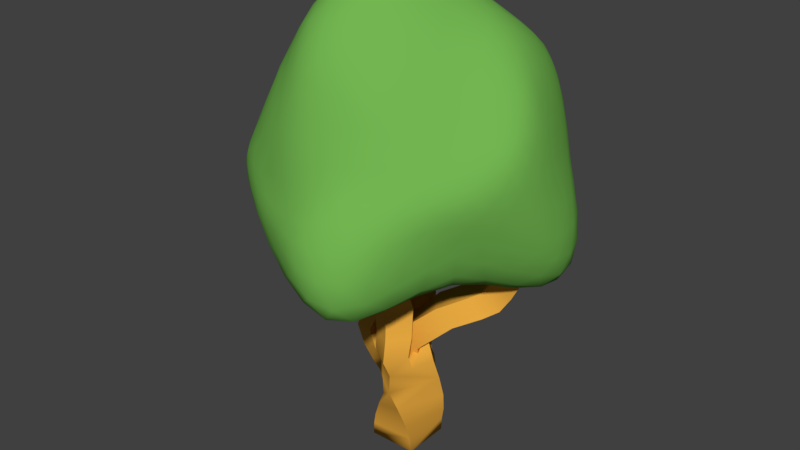 # Source: terrain_tree_2.blend  (saved by Blender 2.79.0; exported with 4.5.12 LTS)
import bpy
from mathutils import Matrix  # noqa: F401  (used for matrix-valued properties, if any)

bpy.ops.wm.read_factory_settings(use_empty=True)
scene = bpy.context.scene
scene.name = 'Scene'

# ---- collections
col_collection_1 = bpy.data.collections.new('Collection 1'); scene.collection.children.link(col_collection_1)

# ---- materials (node trees are filled in below, after node groups)
mat_mat_treewood = bpy.data.materials.new('mat_treeWood')
mat_mat_treewood.alpha_threshold = 0.0
mat_mat_treewood.use_transparent_shadow = False
mat_mat_treewood.diffuse_color = (0.8, 0.3941, 0.0514, 1.0)
mat_mat_treewood.specular_color = (0.08353, 0.08353, 0.08353)
mat_mat_treewood.roughness = 0.5
mat_mat_leefs = bpy.data.materials.new('mat_leefs')
mat_mat_leefs.alpha_threshold = 0.0
mat_mat_leefs.use_transparent_shadow = False
mat_mat_leefs.diffuse_color = (0.172, 0.4672, 0.08233, 1.0)
mat_mat_leefs.specular_color = (0.7925, 1.0, 0.3173)
mat_mat_leefs.roughness = 0.5

# ---- material node trees

# ---- world
world_world = bpy.data.worlds.new('World'); scene.world = world_world
world_world.color = (0.05088, 0.05088, 0.05088)
world_world.use_sun_shadow = False
world_world.sun_shadow_jitter_overblur = 0.0
world_world.cycles.sampling_method = 'MANUAL'

# ---- meshes
me_plane = bpy.data.meshes.new('Plane')
me_plane.from_pydata([(-0.5, -0.4997, -0.003274), (0.5, -0.5, 0.008924), (-0.5, 0.5043, -0.01055), (0.5, 0.5, 0.002595), (-0.5093, -0.4807, 0.239), (0.4895, -0.5304, 0.3465), (-0.4613, 0.5234, 0.2174), (0.5376, 0.4699, 0.3243), (-0.5178, -0.4242, 0.4292), (0.4598, -0.6259, 0.6941), (-0.3176, 0.562, 0.4059), (0.6601, 0.3586, 0.6701), (-0.5292, -0.2958, 0.6284), (0.3459, -0.7452, 1.125), (-0.07472, 0.6035, 0.6914), (0.8004, 0.1537, 1.195), (-0.5395, -0.1358, 0.7879), (0.1639, -0.7863, 1.459), (0.1224, 0.6216, 1.03), (0.8258, -0.02716, 1.72), (-0.5608, 0.01845, 0.9451), (-0.02735, -0.7519, 1.702), (0.2214, 0.6375, 1.379), (0.7548, -0.1333, 2.156), (-0.5213, 0.06974, 1.297), (-0.1892, -0.5852, 2.06), (0.2654, 0.5226, 1.769), (0.6329, -0.1305, 2.518), (0.3634, -0.03263, 1.043), (0.1671, 0.3995, 1.141), (-0.07905, -0.2662, 1.105), (-0.1531, 0.2225, 1.084), (0.3259, 0.01216, 1.278), (0.1544, 0.4494, 1.549), (-0.1202, -0.2093, 1.348), (0.2754, 0.04238, 1.449), (0.1769, 0.5019, 1.982), (-0.1931, -0.1069, 1.52), (-0.3085, 0.381, 1.961), (0.1927, 0.05729, 1.631), (0.2521, 0.5024, 2.634), (-0.2943, 0.05184, 1.818), (-0.2539, 0.5526, 2.675), (0.1036, 0.05233, 1.792), (0.2651, 0.5517, 2.842), (-0.3631, 0.1734, 2.271), (-0.1979, 0.8007, 3.071), (0.02406, 0.03474, 1.977), (0.2671, 0.5542, 2.992), (-0.4078, 0.2804, 2.681), (-0.1576, 0.9518, 3.399), (-0.02827, -0.01086, 2.316), (0.2581, 0.553, 3.205), (-0.4398, 0.3721, 2.983), (-0.1517, 0.9695, 3.808), (-0.1131, -0.2036, 0.9779), (-0.4667, -0.3227, 1.501), (0.2235, -0.4121, 1.215), (-0.06919, -0.4951, 1.717), (0.2433, 0.05245, 1.299), (-0.05082, -0.02924, 1.806), (-0.6202, -0.3678, 1.719), (-0.5993, 0.1081, 1.791), (-0.1867, -0.06558, 2.009), (-0.7896, -0.4257, 2.035), (-0.7564, 0.06586, 2.084), (-0.3209, -0.1075, 2.287), (-0.3566, -0.5966, 2.233), (-0.9456, -0.4481, 2.477), (-0.8945, 0.05522, 2.438), (-0.4212, -0.1233, 2.575), (-0.4708, -0.622, 2.609), (-0.8562, -0.3082, 2.847), (-0.8133, 0.1901, 2.738), (-0.3283, -0.007902, 2.821), (-0.3659, -0.5001, 2.924), (-0.7905, -0.1757, 3.265), (-0.7405, 0.3578, 3.209), (-0.2414, 0.1584, 3.347), (-0.282, -0.3674, 3.392), (-0.9247, -0.1265, 3.995), (-0.8545, 0.4489, 3.97), (-0.333, 0.2539, 4.165), (-0.3934, -0.3145, 4.149), (-1.258, -0.2335, 4.692), (-1.219, 0.2581, 4.726), (-0.7662, 0.09824, 4.925), (-0.829, -0.4027, 4.868), (-1.593, -0.3619, 5.305), (-1.602, -0.04695, 5.389), (-1.337, -0.1717, 5.567), (-1.338, -0.4902, 5.472), (-1.804, -0.4638, 5.583), (-1.825, -0.2424, 5.666), (-1.653, -0.3435, 5.809), (-1.633, -0.564, 5.722), (0.1798, 0.01201, 1.002), (0.192, -0.4372, 1.447), (-0.1894, -0.2088, 1.622), (0.5399, 0.1627, 1.232), (0.5465, -0.2119, 1.672), (0.1545, 0.3748, 1.407), (0.1587, -0.003147, 1.851), (0.1954, -0.6174, 1.635), (-0.198, -0.3906, 1.8), (0.16, -0.1625, 2.027), (0.2177, -0.829, 1.913), (0.1782, -0.3322, 2.276), (0.583, -0.5719, 2.124), (0.23, -1.037, 2.323), (-0.1937, -0.7642, 2.387), (0.1889, -0.4645, 2.542), (0.6092, -0.7316, 2.474), (0.1804, -0.9112, 2.731), (-0.242, -0.6795, 2.72), (0.1648, -0.3669, 2.817), (0.5857, -0.609, 2.825), (0.09148, -0.7811, 3.208), (-0.371, -0.5879, 3.275), (0.03574, -0.246, 3.443), (0.4797, -0.4329, 3.381), (0.0578, -1.043, 3.918), (-0.4872, -0.9645, 4.089), (-0.1778, -0.5737, 4.413), (0.3498, -0.6347, 4.213), (0.3547, -1.636, 4.293), (-0.09464, -1.72, 4.481), (0.1178, -1.41, 4.84), (0.5683, -1.332, 4.619), (0.5838, -2.212, 4.66), (0.2814, -2.269, 4.84), (0.4542, -2.096, 5.092), (0.7551, -2.055, 4.899), (0.5886, -2.512, 4.911), (0.3582, -2.537, 5.07), (0.4731, -2.426, 5.272), (0.7061, -2.414, 5.107), (2.304, 1.058, 4.84), (2.011, 1.133, 4.274), (1.902, 0.9764, 5.004), (1.61, 1.009, 4.496), (2.491, 0.6861, 4.642), (2.203, 0.712, 4.131), (2.093, 0.557, 4.863), (1.802, 0.582, 4.348), (1.882, 1.168, 4.038), (1.482, 1.042, 4.275), (1.681, 0.608, 4.135), (2.082, 0.7397, 3.903), (1.712, 1.173, 3.717), (1.315, 1.045, 3.985), (1.53, 0.5978, 3.862), (1.927, 0.7301, 3.6), (1.46, 1.1, 3.328), (1.102, 0.9971, 3.674), (1.368, 0.5499, 3.609), (1.724, 0.6531, 3.271), (1.199, 0.7871, 3.199), (0.8827, 0.7566, 3.561), (1.198, 0.3337, 3.523), (1.514, 0.3764, 3.157), (0.8721, 0.4353, 3.054), (0.4745, 0.3983, 3.365), (0.7502, -0.08222, 3.304), (1.13, -0.047, 3.004), (0.4343, 0.1915, 2.489), (-0.1048, 0.2075, 2.702), (0.003727, -0.3639, 2.631), (0.5433, -0.3659, 2.454), (0.4386, 0.2618, 1.737), (-0.04145, 0.3476, 1.786), (-0.04051, -0.1552, 1.687), (0.4461, -0.1981, 1.652), (0.3772, 0.37, 1.033), (0.0266, 0.3927, 1.036), (0.04137, 0.06728, 0.9247), (0.3907, 0.07347, 0.9196), (0.2085, 0.4411, 0.6863), (-0.07168, 0.4356, 0.6878), (-0.08228, 0.2024, 0.5921), (0.1976, 0.226, 0.5834), (-0.3148, 0.2511, 4.503), (2.08, -1.232, 5.735), (-0.7132, -2.829, 5.617), (-2.952, -0.3306, 5.45), (-0.9435, 2.433, 6.14), (2.313, 1.979, 5.29), (0.7814, -1.848, 7.809), (-1.638, -1.579, 8.055), (-1.925, 1.4, 8.6), (0.7673, 2.342, 8.042), (2.365, 0.3459, 7.938), (-0.02375, 0.1825, 9.796), (-0.6053, -2.881, 5.265), (-0.4731, -2.841, 4.807), (-0.371, -2.595, 4.442), (-0.3154, -2.158, 4.187), (-0.3878, -1.504, 4.13), (-0.4731, -0.8112, 4.229), (-0.4371, -0.2236, 4.378), (0.08682, 0.105, 4.387), (0.5831, -0.09568, 4.254), (1.024, -0.348, 4.234), (1.384, -0.5939, 4.327), (1.677, -0.817, 4.511), (1.879, -1.0, 4.842), (1.993, -1.139, 5.325), (1.852, -1.541, 5.63), (1.588, -1.981, 5.464), (1.325, -2.512, 5.283), (1.017, -2.955, 5.172), (0.6176, -3.154, 5.217), (0.1806, -3.176, 5.321), (-0.2901, -3.027, 5.479), (2.553, 1.804, 5.046), (2.772, 1.543, 4.83), (2.872, 1.166, 4.751), (2.854, 0.7015, 4.797), (2.693, 0.1567, 5.004), (2.465, -0.393, 5.288), (2.249, -0.8711, 5.55), (0.11, 0.6469, 4.496), (0.6562, 1.09, 4.356), (1.201, 1.447, 4.128), (1.67, 1.726, 4.006), (2.01, 1.913, 4.127), (2.229, 2.001, 4.424), (2.307, 2.006, 4.862), (-2.906, -0.3193, 5.182), (-2.775, -0.3025, 4.909), (-2.538, -0.277, 4.699), (-2.184, -0.231, 4.565), (-1.733, -0.128, 4.508), (-1.245, -0.001483, 4.508), (-0.7578, 0.1252, 4.518), (-1.08, -2.656, 5.54), (-1.545, -2.395, 5.486), (-2.041, -2.028, 5.46), (-2.443, -1.65, 5.393), (-2.714, -1.303, 5.319), (-2.868, -0.9656, 5.301), (-2.951, -0.6275, 5.353), (-0.9745, 2.375, 5.799), (-0.989, 2.295, 5.421), (-0.9517, 2.162, 5.088), (-0.8413, 1.924, 4.852), (-0.6955, 1.577, 4.731), (-0.5586, 1.12, 4.673), (-0.4316, 0.6468, 4.602), (-2.88, -0.02594, 5.4), (-2.748, 0.3463, 5.384), (-2.551, 0.7708, 5.457), (-2.301, 1.216, 5.584), (-1.995, 1.642, 5.728), (-1.629, 1.991, 5.878), (-1.261, 2.252, 6.02), (-0.6169, 2.571, 6.049), (-0.201, 2.708, 5.925), (0.2608, 2.751, 5.775), (0.7648, 2.724, 5.615), (1.264, 2.626, 5.451), (1.712, 2.422, 5.316), (2.06, 2.179, 5.279), (2.481, 0.1796, 7.704), (2.584, -0.04083, 7.444), (2.65, -0.2823, 7.165), (2.658, -0.5145, 6.85), (2.582, -0.7249, 6.515), (2.439, -0.9152, 6.211), (2.259, -1.092, 5.968), (2.446, 1.849, 5.557), (2.538, 1.67, 5.89), (2.545, 1.432, 6.291), (2.537, 1.182, 6.697), (2.526, 0.9366, 7.081), (2.495, 0.7088, 7.425), (2.439, 0.5074, 7.72), (0.6494, -2.027, 7.566), (0.4859, -2.231, 7.265), (0.3018, -2.421, 6.929), (0.09709, -2.587, 6.583), (-0.1181, -2.75, 6.269), (-0.3184, -2.868, 5.981), (-0.5277, -2.878, 5.786), (2.023, -1.454, 6.014), (1.931, -1.637, 6.268), (1.799, -1.748, 6.483), (1.628, -1.791, 6.69), (1.426, -1.805, 6.926), (1.206, -1.826, 7.214), (0.9807, -1.837, 7.516), (-1.822, -1.518, 7.796), (-2.046, -1.428, 7.465), (-2.283, -1.308, 7.099), (-2.519, -1.15, 6.714), (-2.733, -0.955, 6.338), (-2.884, -0.7443, 5.977), (-2.958, -0.5261, 5.671), (-0.9864, -2.661, 5.801), (-1.219, -2.492, 5.983), (-1.388, -2.367, 6.228), (-1.514, -2.265, 6.514), (-1.606, -2.138, 6.905), (-1.64, -1.964, 7.347), (-1.646, -1.766, 7.752), (-1.918, 1.602, 8.377), (-1.867, 1.815, 8.078), (-1.761, 2.009, 7.736), (-1.611, 2.172, 7.384), (-1.437, 2.293, 7.053), (-1.26, 2.363, 6.734), (-1.093, 2.398, 6.413), (-2.912, -0.1526, 5.706), (-2.826, 0.07143, 6.055), (-2.713, 0.3312, 6.493), (-2.571, 0.6056, 6.984), (-2.42, 0.8773, 7.497), (-2.259, 1.114, 7.969), (-2.086, 1.292, 8.346), (0.96, 2.413, 7.955), (1.177, 2.469, 7.776), (1.396, 2.471, 7.471), (1.614, 2.401, 7.083), (1.811, 2.296, 6.641), (1.983, 2.182, 6.168), (2.154, 2.071, 5.699), (-0.7164, 2.562, 6.428), (-0.4671, 2.661, 6.748), (-0.2225, 2.696, 7.033), (0.01814, 2.677, 7.25), (0.2495, 2.617, 7.437), (0.4558, 2.54, 7.659), (0.632, 2.443, 7.872), (2.332, 0.1037, 7.952), (2.246, -0.1642, 7.904), (2.095, -0.4411, 7.816), (1.881, -0.7351, 7.742), (1.619, -1.043, 7.716), (1.33, -1.35, 7.743), (1.036, -1.632, 7.795), (0.4996, -1.956, 7.927), (0.1685, -2.056, 8.021), (-0.186, -2.126, 8.141), (-0.5433, -2.136, 8.217), (-0.8805, -2.061, 8.191), (-1.183, -1.915, 8.113), (-1.445, -1.743, 8.089), (-1.724, -1.333, 8.147), (-1.811, -1.002, 8.222), (-1.912, -0.5978, 8.324), (-1.995, -0.1516, 8.437), (-2.034, 0.2981, 8.529), (-2.03, 0.7246, 8.593), (-1.995, 1.109, 8.628), (-1.734, 1.595, 8.641), (-1.445, 1.777, 8.569), (-1.083, 1.93, 8.386), (-0.6804, 2.064, 8.157), (-0.2682, 2.178, 7.983), (0.1259, 2.263, 7.949), (0.4814, 2.317, 7.996), (1.01, 2.272, 8.154), (1.28, 2.149, 8.229), (1.537, 1.951, 8.235), (1.773, 1.661, 8.199), (1.982, 1.315, 8.148), (2.148, 0.9588, 8.08), (2.274, 0.6198, 8.013), (0.07335, -0.1095, 9.778), (0.1887, -0.4287, 9.66), (0.3122, -0.7377, 9.438), (0.4384, -1.032, 9.151), (0.5553, -1.292, 8.805), (0.6545, -1.515, 8.434), (0.7308, -1.711, 8.099), (2.209, 0.3605, 8.172), (1.997, 0.3789, 8.435), (1.724, 0.3936, 8.698), (1.388, 0.3971, 8.947), (1.012, 0.3729, 9.192), (0.6312, 0.3019, 9.468), (0.2718, 0.2303, 9.686), (-0.2476, -0.04548, 9.835), (-0.5007, -0.3186, 9.805), (-0.7557, -0.6043, 9.685), (-0.9988, -0.88, 9.468), (-1.209, -1.125, 9.149), (-1.372, -1.327, 8.745), (-1.514, -1.477, 8.359), (-0.2618, 0.3475, 9.786), (-0.5508, 0.5408, 9.747), (-0.8544, 0.7223, 9.692), (-1.151, 0.8952, 9.589), (-1.417, 1.057, 9.414), (-1.633, 1.196, 9.159), (-1.802, 1.312, 8.862), (0.06057, 0.511, 9.704), (0.1666, 0.8861, 9.55), (0.2893, 1.236, 9.327), (0.4179, 1.545, 8.988), (0.5375, 1.814, 8.62), (0.6367, 2.042, 8.377), (0.7143, 2.218, 8.193), (0.4155, 0.6027, 9.551), (0.794, 0.6746, 9.332), (0.5476, 0.9795, 9.371), (1.18, 0.7147, 9.096), (0.9394, 1.039, 9.156), (0.6815, 1.325, 9.115), (1.543, 0.7182, 8.857), (1.323, 1.066, 8.928), (1.071, 1.384, 8.905), (0.8052, 1.631, 8.793), (1.849, 0.7004, 8.592), (1.662, 1.057, 8.676), (1.432, 1.408, 8.702), (1.173, 1.693, 8.659), (0.9049, 1.896, 8.546), (2.086, 0.6697, 8.307), (1.934, 1.02, 8.391), (1.736, 1.381, 8.446), (1.499, 1.707, 8.464), (1.244, 1.947, 8.442), (0.9773, 2.107, 8.348), (-0.2057, 0.7388, 9.683), (-0.1061, 1.103, 9.508), (-0.4969, 0.9282, 9.638), (0.01694, 1.429, 9.208), (-0.3951, 1.275, 9.391), (-0.7945, 1.095, 9.529), (0.1466, 1.715, 8.798), (-0.2682, 1.584, 9.013), (-0.6884, 1.425, 9.208), (-1.083, 1.256, 9.381), (0.2685, 1.96, 8.408), (-0.1336, 1.852, 8.567), (-0.5556, 1.715, 8.784), (-0.9704, 1.568, 9.02), (-1.339, 1.399, 9.178), (0.3752, 2.161, 8.165), (-0.003986, 2.079, 8.184), (-0.4134, 1.965, 8.34), (-0.8303, 1.834, 8.582), (-1.222, 1.687, 8.804), (-1.552, 1.513, 8.917), (-0.5427, 0.1093, 9.794), (-0.8531, 0.2968, 9.727), (-0.8106, -0.1635, 9.718), (-1.167, 0.4818, 9.644), (-1.133, 0.024, 9.609), (-1.068, -0.4457, 9.547), (-1.454, 0.66, 9.493), (-1.443, 0.2136, 9.468), (-1.384, -0.2575, 9.381), (-1.297, -0.7158, 9.274), (-1.686, 0.8229, 9.249), (-1.7, 0.3961, 9.239), (-1.663, -0.0654, 9.163), (-1.578, -0.5299, 9.042), (-1.472, -0.9587, 8.906), (-1.858, 0.9655, 8.938), (-1.887, 0.563, 8.926), (-1.875, 0.1203, 8.864), (-1.812, -0.3383, 8.759), (-1.71, -0.7786, 8.631), (-1.603, -1.163, 8.508), (-0.1692, -0.4108, 9.803), (-0.4249, -0.7105, 9.744), (-0.06552, -0.754, 9.661), (-0.679, -1.005, 9.586), (-0.3255, -1.07, 9.569), (0.051, -1.071, 9.406), (-0.9152, -1.272, 9.32), (-0.5782, -1.366, 9.369), (-0.2091, -1.388, 9.275), (0.1729, -1.356, 9.081), (-1.114, -1.491, 8.935), (-0.8063, -1.621, 9.049), (-0.4553, -1.678, 9.036), (-0.08335, -1.665, 8.912), (0.2899, -1.601, 8.704), (-1.277, -1.646, 8.476), (-0.9993, -1.808, 8.6), (-0.6756, -1.916, 8.672), (-0.3211, -1.942, 8.63), (0.0429, -1.897, 8.491), (0.3967, -1.809, 8.309), (0.4255, -0.07289, 9.587), (0.5663, -0.3762, 9.394), (0.8052, 0.006356, 9.296), (0.7056, -0.6802, 9.135), (0.9636, -0.2967, 9.062), (1.196, 0.07458, 8.986), (0.8324, -0.9643, 8.814), (1.106, -0.5957, 8.764), (1.356, -0.2242, 8.712), (1.564, 0.09648, 8.716), (0.9352, -1.212, 8.453), (1.22, -0.8737, 8.421), (1.487, -0.5158, 8.387), (1.711, -0.1948, 8.415), (1.879, 0.09728, 8.451), (1.008, -1.429, 8.1), (1.298, -1.121, 8.068), (1.576, -0.7891, 8.045), (1.818, -0.4741, 8.081), (2.005, -0.1822, 8.146), (2.131, 0.09242, 8.196), (2.331, 0.8573, 7.744), (2.369, 1.091, 7.434), (2.189, 1.218, 7.802), (2.382, 1.332, 7.084), (2.207, 1.467, 7.483), (2.005, 1.577, 7.87), (2.376, 1.567, 6.716), (2.202, 1.704, 7.14), (2.008, 1.819, 7.565), (1.787, 1.904, 7.942), (2.349, 1.778, 6.353), (2.171, 1.907, 6.804), (1.977, 2.029, 7.242), (1.767, 2.119, 7.657), (1.536, 2.163, 7.997), (2.271, 1.941, 6.028), (2.096, 2.059, 6.496), (1.912, 2.182, 6.949), (1.704, 2.285, 7.368), (1.486, 2.338, 7.739), (1.257, 2.324, 8.009), (0.2806, 2.417, 7.793), (0.06977, 2.505, 7.592), (-0.105, 2.356, 7.756), (-0.164, 2.585, 7.432), (-0.3445, 2.444, 7.6), (-0.52, 2.268, 7.821), (-0.4058, 2.634, 7.27), (-0.5927, 2.512, 7.458), (-0.7737, 2.343, 7.679), (-0.9389, 2.149, 8.008), (-0.6402, 2.622, 7.053), (-0.8308, 2.534, 7.288), (-1.019, 2.388, 7.525), (-1.19, 2.213, 7.855), (-1.331, 2.008, 8.216), (-0.8702, 2.537, 6.761), (-1.049, 2.486, 7.057), (-1.238, 2.379, 7.329), (-1.416, 2.231, 7.658), (-1.562, 2.047, 8.016), (-1.664, 1.832, 8.348), (-2.17, 0.9156, 8.286), (-2.34, 0.6895, 7.862), (-2.19, 0.4902, 8.202), (-2.499, 0.4227, 7.368), (-2.349, 0.2315, 7.75), (-2.171, 0.03786, 8.108), (-2.647, 0.1415, 6.857), (-2.501, -0.05026, 7.249), (-2.308, -0.2392, 7.64), (-2.107, -0.422, 8.0), (-2.781, -0.1219, 6.389), (-2.645, -0.3232, 6.756), (-2.448, -0.5165, 7.15), (-2.23, -0.6943, 7.539), (-2.015, -0.8532, 7.898), (-2.892, -0.3478, 5.998), (-2.779, -0.5582, 6.331), (-2.593, -0.7609, 6.703), (-2.374, -0.941, 7.096), (-2.148, -1.092, 7.484), (-1.929, -1.217, 7.841), (-1.401, -1.963, 7.714), (-1.348, -2.153, 7.278), (-1.1, -2.129, 7.693), (-1.249, -2.305, 6.834), (-0.9949, -2.303, 7.244), (-0.763, -2.248, 7.726), (-1.11, -2.418, 6.442), (-0.8544, -2.438, 6.802), (-0.6225, -2.396, 7.246), (-0.4026, -2.284, 7.699), (-0.9524, -2.533, 6.145), (-0.6923, -2.549, 6.422), (-0.4588, -2.511, 6.809), (-0.2413, -2.405, 7.218), (-0.03483, -2.243, 7.623), (-0.7642, -2.691, 5.952), (-0.5199, -2.686, 6.156), (-0.2886, -2.612, 6.477), (-0.0721, -2.502, 6.851), (0.1291, -2.345, 7.228), (0.315, -2.155, 7.592), (1.298, -1.588, 7.457), (1.54, -1.559, 7.152), (1.606, -1.3, 7.416), (1.764, -1.534, 6.898), (1.855, -1.266, 7.138), (1.895, -0.995, 7.423), (1.957, -1.493, 6.685), (2.074, -1.229, 6.905), (2.139, -0.9611, 7.185), (2.144, -0.69, 7.483), (2.107, -1.412, 6.482), (2.251, -1.169, 6.698), (2.343, -0.9219, 6.986), (2.369, -0.6584, 7.286), (2.33, -0.3993, 7.586), (2.208, -1.28, 6.259), (2.373, -1.069, 6.483), (2.492, -0.8505, 6.778), (2.541, -0.6109, 7.091), (2.518, -0.3578, 7.388), (2.441, -0.1146, 7.667), (0.829, 2.533, 7.743), (1.045, 2.584, 7.525), (0.654, 2.627, 7.497), (1.268, 2.57, 7.177), (0.8692, 2.667, 7.23), (0.4433, 2.688, 7.236), (1.483, 2.497, 6.737), (1.089, 2.643, 6.819), (0.6494, 2.709, 6.909), (0.2047, 2.721, 6.982), (1.673, 2.412, 6.25), (1.297, 2.593, 6.325), (0.8557, 2.689, 6.446), (0.3938, 2.729, 6.576), (-0.05057, 2.722, 6.682), (1.855, 2.31, 5.755), (1.495, 2.541, 5.817), (1.056, 2.672, 5.943), (0.5763, 2.729, 6.093), (0.1111, 2.742, 6.237), (-0.3193, 2.688, 6.357), (-2.1, 1.497, 8.053), (-2.052, 1.693, 7.705), (-2.272, 1.304, 7.614), (-1.945, 1.873, 7.344), (-2.23, 1.485, 7.226), (-2.435, 1.054, 7.103), (-1.801, 2.025, 7.0), (-2.137, 1.661, 6.869), (-2.414, 1.229, 6.713), (-2.597, 0.7795, 6.593), (-1.633, 2.126, 6.657), (-1.997, 1.802, 6.53), (-2.321, 1.393, 6.364), (-2.572, 0.9418, 6.211), (-2.727, 0.4974, 6.117), (-1.458, 2.186, 6.32), (-1.831, 1.898, 6.191), (-2.179, 1.525, 6.037), (-2.463, 1.091, 5.881), (-2.681, 0.6442, 5.758), (-2.816, 0.2279, 5.71), (-1.875, -1.721, 7.421), (-2.128, -1.632, 7.085), (-1.896, -1.914, 7.006), (-2.392, -1.5, 6.741), (-2.18, -1.814, 6.71), (-1.885, -2.075, 6.613), (-2.641, -1.316, 6.379), (-2.469, -1.654, 6.418), (-2.197, -1.955, 6.406), (-1.812, -2.19, 6.333), (-2.822, -1.103, 5.994), (-2.691, -1.448, 6.043), (-2.463, -1.777, 6.105), (-2.104, -2.068, 6.134), (-1.667, -2.302, 6.074), (-2.919, -0.8791, 5.632), (-2.818, -1.219, 5.645), (-2.633, -1.555, 5.706), (-2.318, -1.885, 5.794), (-1.895, -2.205, 5.827), (-1.432, -2.456, 5.798), (0.8472, -2.056, 7.274), (0.6766, -2.271, 7.005), (1.058, -2.058, 6.998), (0.4791, -2.479, 6.699), (0.8724, -2.294, 6.753), (1.265, -2.052, 6.714), (0.2652, -2.708, 6.407), (0.6629, -2.57, 6.487), (1.072, -2.35, 6.469), (1.456, -2.078, 6.457), (0.0808, -2.929, 6.086), (0.4774, -2.864, 6.165), (0.8906, -2.69, 6.15), (1.283, -2.417, 6.139), (1.622, -2.02, 6.21), (-0.0791, -3.057, 5.747), (0.3379, -3.091, 5.746), (0.7525, -2.985, 5.714), (1.144, -2.738, 5.696), (1.458, -2.29, 5.803), (1.748, -1.832, 5.939), (2.573, 0.321, 7.449), (2.675, 0.09629, 7.173), (2.628, 0.5181, 7.124), (2.737, -0.1326, 6.865), (2.733, 0.3065, 6.809), (2.66, 0.7588, 6.736), (2.729, -0.3338, 6.492), (2.794, 0.1139, 6.424), (2.772, 0.5859, 6.341), (2.681, 1.035, 6.286), (2.629, -0.5166, 6.121), (2.785, -0.04068, 5.969), (2.848, 0.4491, 5.86), (2.815, 0.9176, 5.801), (2.715, 1.331, 5.811), (2.46, -0.69, 5.81), (2.666, -0.2056, 5.583), (2.84, 0.3296, 5.365), (2.891, 0.8201, 5.272), (2.842, 1.254, 5.272), (2.698, 1.602, 5.368), (1.971, 2.235, 4.834), (1.773, 2.218, 4.5), (1.509, 2.462, 4.962), (1.457, 2.128, 4.297), (1.207, 2.438, 4.696), (0.9713, 2.651, 5.151), (1.063, 1.928, 4.261), (0.8262, 2.325, 4.537), (0.6069, 2.598, 4.909), (0.4218, 2.725, 5.331), (0.5703, 1.599, 4.414), (0.4037, 2.064, 4.522), (0.1945, 2.414, 4.761), (0.02377, 2.614, 5.099), (-0.107, 2.694, 5.498), (0.03779, 1.146, 4.567), (-0.08385, 1.639, 4.618), (-0.2415, 2.065, 4.718), (-0.4082, 2.341, 4.943), (-0.5258, 2.484, 5.263), (-0.5785, 2.549, 5.649), (-1.353, 2.123, 5.618), (-1.391, 1.965, 5.242), (-1.737, 1.785, 5.457), (-1.365, 1.715, 4.944), (-1.778, 1.511, 5.092), (-2.083, 1.344, 5.313), (-1.254, 1.395, 4.778), (-1.754, 1.172, 4.833), (-2.117, 0.9939, 4.973), (-2.367, 0.8727, 5.192), (-1.101, 1.015, 4.7), (-1.629, 0.8157, 4.707), (-2.082, 0.6227, 4.749), (-2.388, 0.5036, 4.892), (-2.601, 0.4277, 5.112), (-0.9458, 0.5629, 4.631), (-1.453, 0.4321, 4.63), (-1.943, 0.2601, 4.637), (-2.341, 0.1369, 4.705), (-2.612, 0.07631, 4.869), (-2.792, 0.03141, 5.106), (-2.863, -0.6538, 5.053), (-2.674, -0.654, 4.789), (-2.728, -1.004, 5.001), (-2.36, -0.653, 4.578), (-2.466, -1.034, 4.734), (-2.492, -1.369, 5.023), (-1.927, -0.6478, 4.412), (-2.051, -1.086, 4.488), (-2.127, -1.468, 4.722), (-2.12, -1.782, 5.066), (-1.433, -0.5679, 4.35), (-1.507, -1.122, 4.29), (-1.57, -1.587, 4.439), (-1.619, -1.959, 4.723), (-1.6, -2.232, 5.095), (-0.9345, -0.4225, 4.363), (-0.9701, -1.021, 4.227), (-0.9255, -1.642, 4.218), (-0.9602, -2.113, 4.423), (-1.013, -2.447, 4.738), (-1.045, -2.629, 5.136), (2.555, 1.779, 4.551), (2.732, 1.463, 4.359), (2.442, 1.703, 4.141), (2.774, 1.033, 4.327), (2.552, 1.306, 4.009), (2.174, 1.523, 3.898), (2.663, 0.5053, 4.474), (2.513, 0.8099, 4.064), (2.205, 1.049, 3.855), (1.752, 1.251, 3.895), (2.444, -0.07208, 4.748), (2.34, 0.2393, 4.289), (2.088, 0.4929, 4.014), (1.718, 0.7205, 3.94), (1.224, 0.9242, 4.101), (2.199, -0.6397, 5.045), (2.1, -0.3718, 4.582), (1.878, -0.1281, 4.291), (1.56, 0.1045, 4.147), (1.158, 0.3394, 4.151), (0.6473, 0.5328, 4.316), (-0.08769, -3.079, 5.01), (0.08828, -2.97, 4.546), (0.4092, -3.162, 4.802), (0.1973, -2.613, 4.213), (0.5783, -2.93, 4.361), (0.8437, -3.035, 4.692), (0.182, -1.985, 4.077), (0.6428, -2.399, 4.12), (0.973, -2.633, 4.338), (1.187, -2.648, 4.754), (0.07636, -1.219, 4.118), (0.5949, -1.636, 4.084), (0.9904, -1.95, 4.207), (1.28, -2.119, 4.478), (1.455, -2.093, 4.938), (0.03052, -0.5029, 4.245), (0.5342, -0.8278, 4.168), (0.9617, -1.13, 4.224), (1.303, -1.377, 4.386), (1.559, -1.526, 4.673), (1.717, -1.548, 5.133)], [], [(0, 2, 3, 1), (7, 6, 10, 11), (2, 0, 4, 6), (3, 2, 6, 7), (0, 1, 5, 4), (1, 3, 7, 5), (9, 11, 15, 13), (4, 5, 9, 8), (5, 7, 11, 9), (6, 4, 8, 10), (13, 15, 19, 17), (10, 8, 12, 14), (11, 10, 14, 15), (8, 9, 13, 12), (19, 18, 22, 23), (14, 12, 16, 18), (15, 14, 18, 19), (12, 13, 17, 16), (16, 17, 21, 20), (17, 19, 23, 21), (18, 16, 20, 22), (22, 20, 24, 26), (23, 22, 26, 27), (20, 24, 25, 21), (28, 30, 31, 29), (24, 34, 37, 38), (30, 28, 32, 34), (31, 30, 34, 24), (28, 29, 33, 32), (29, 31, 24, 33), (36, 38, 42, 40), (32, 33, 36, 35), (33, 24, 38, 36), (34, 32, 35, 37), (40, 42, 46, 44), (37, 35, 39, 41), (38, 37, 41, 42), (35, 36, 40, 39), (46, 45, 49, 50), (41, 39, 43, 45), (42, 41, 45, 46), (39, 40, 44, 43), (48, 50, 54, 52), (43, 44, 48, 47), (44, 46, 50, 48), (45, 43, 47, 49), (51, 52, 54, 53), (49, 47, 51, 53), (50, 49, 53, 54), (47, 48, 52, 51), (20, 21, 56), (31, 24, 60, 59), (59, 60, 58, 57), (25, 61, 56, 21), (31, 59, 57, 55), (60, 24, 62, 63), (25, 63, 66, 67), (58, 60, 63, 25), (24, 56, 61, 62), (24, 20, 56), (64, 67, 71, 68), (62, 61, 64, 65), (61, 25, 67, 64), (63, 62, 65, 66), (70, 69, 73, 74), (66, 65, 69, 70), (67, 66, 70, 71), (65, 64, 68, 69), (75, 74, 78, 79), (71, 70, 74, 75), (69, 68, 72, 73), (68, 71, 75, 72), (76, 79, 83, 80), (73, 72, 76, 77), (72, 75, 79, 76), (74, 73, 77, 78), (83, 82, 86, 87), (78, 77, 81, 82), (79, 78, 82, 83), (77, 76, 80, 81), (87, 86, 90, 91), (81, 80, 84, 85), (80, 83, 87, 84), (82, 81, 85, 86), (88, 91, 95, 92), (85, 84, 88, 89), (84, 87, 91, 88), (86, 85, 89, 90), (94, 93, 92, 95), (90, 89, 93, 94), (91, 90, 94, 95), (89, 88, 92, 93), (96, 97, 98, 31), (31, 98, 102, 101), (101, 102, 100, 99), (99, 100, 97, 96), (31, 101, 99, 96), (102, 98, 104, 105), (27, 107, 108), (108, 23, 27), (98, 97, 103, 104), (106, 17, 19, 108), (106, 108, 112, 109), (21, 17, 106), (23, 108, 19), (105, 104, 25, 107), (111, 110, 114, 115), (107, 25, 110, 111), (108, 107, 111, 112), (25, 106, 109, 110), (116, 115, 119, 120), (112, 111, 115, 116), (110, 109, 113, 114), (109, 112, 116, 113), (117, 120, 124, 121), (114, 113, 117, 118), (113, 116, 120, 117), (115, 114, 118, 119), (124, 123, 127, 128), (119, 118, 122, 123), (120, 119, 123, 124), (118, 117, 121, 122), (128, 127, 131, 132), (122, 121, 125, 126), (121, 124, 128, 125), (123, 122, 126, 127), (129, 132, 136, 133), (126, 125, 129, 130), (125, 128, 132, 129), (127, 126, 130, 131), (135, 134, 133, 136), (131, 130, 134, 135), (132, 131, 135, 136), (130, 129, 133, 134), (137, 138, 140, 139), (139, 140, 144, 143), (143, 144, 142, 141), (141, 142, 138, 137), (139, 143, 141, 137), (144, 140, 146, 147), (148, 147, 151, 152), (142, 144, 147, 148), (140, 138, 145, 146), (138, 142, 148, 145), (149, 152, 156, 153), (146, 145, 149, 150), (145, 148, 152, 149), (147, 146, 150, 151), (155, 154, 158, 159), (151, 150, 154, 155), (152, 151, 155, 156), (150, 149, 153, 154), (160, 159, 163, 164), (156, 155, 159, 160), (154, 153, 157, 158), (153, 156, 160, 157), (161, 164, 168, 165), (158, 157, 161, 162), (157, 160, 164, 161), (159, 158, 162, 163), (168, 167, 171, 172), (163, 162, 166, 167), (164, 163, 167, 168), (162, 161, 165, 166), (172, 171, 175, 176), (166, 165, 169, 170), (165, 168, 172, 169), (167, 166, 170, 171), (173, 176, 180, 177), (170, 169, 173, 174), (169, 172, 176, 173), (171, 170, 174, 175), (179, 178, 177, 180), (175, 174, 178, 179), (176, 175, 179, 180), (174, 173, 177, 178), (25, 21, 106), (26, 24, 27), (181, 200, 199), (182, 206, 220), (181, 199, 234), (181, 234, 248), (181, 248, 221), (182, 220, 269), (183, 213, 283), (184, 241, 297), (185, 255, 311), (186, 262, 325), (182, 269, 284), (183, 283, 298), (184, 297, 312), (185, 311, 326), (186, 325, 270), (187, 339, 374), (188, 346, 388), (189, 353, 395), (190, 360, 402), (191, 367, 375), (381, 396, 192), (380, 403, 381), (379, 404, 380), (378, 406, 379), (377, 409, 378), (376, 413, 377), (375, 418, 376), (381, 403, 396), (403, 397, 396), (380, 404, 403), (404, 405, 403), (403, 405, 397), (405, 398, 397), (379, 406, 404), (406, 407, 404), (404, 407, 405), (407, 408, 405), (405, 408, 398), (408, 399, 398), (378, 409, 406), (409, 410, 406), (406, 410, 407), (410, 411, 407), (407, 411, 408), (411, 412, 408), (408, 412, 399), (412, 400, 399), (377, 413, 409), (413, 414, 409), (409, 414, 410), (414, 415, 410), (410, 415, 411), (415, 416, 411), (411, 416, 412), (416, 417, 412), (412, 417, 400), (417, 401, 400), (376, 418, 413), (418, 419, 413), (413, 419, 414), (419, 420, 414), (414, 420, 415), (420, 421, 415), (415, 421, 416), (421, 422, 416), (416, 422, 417), (422, 423, 417), (417, 423, 401), (423, 402, 401), (375, 367, 418), (367, 366, 418), (418, 366, 419), (366, 365, 419), (419, 365, 420), (365, 364, 420), (420, 364, 421), (364, 363, 421), (421, 363, 422), (363, 362, 422), (422, 362, 423), (362, 361, 423), (423, 361, 402), (361, 190, 402), (396, 389, 192), (397, 424, 396), (398, 425, 397), (399, 427, 398), (400, 430, 399), (401, 434, 400), (402, 439, 401), (396, 424, 389), (424, 390, 389), (397, 425, 424), (425, 426, 424), (424, 426, 390), (426, 391, 390), (398, 427, 425), (427, 428, 425), (425, 428, 426), (428, 429, 426), (426, 429, 391), (429, 392, 391), (399, 430, 427), (430, 431, 427), (427, 431, 428), (431, 432, 428), (428, 432, 429), (432, 433, 429), (429, 433, 392), (433, 393, 392), (400, 434, 430), (434, 435, 430), (430, 435, 431), (435, 436, 431), (431, 436, 432), (436, 437, 432), (432, 437, 433), (437, 438, 433), (433, 438, 393), (438, 394, 393), (401, 439, 434), (439, 440, 434), (434, 440, 435), (440, 441, 435), (435, 441, 436), (441, 442, 436), (436, 442, 437), (442, 443, 437), (437, 443, 438), (443, 444, 438), (438, 444, 394), (444, 395, 394), (402, 360, 439), (360, 359, 439), (439, 359, 440), (359, 358, 440), (440, 358, 441), (358, 357, 441), (441, 357, 442), (357, 356, 442), (442, 356, 443), (356, 355, 443), (443, 355, 444), (355, 354, 444), (444, 354, 395), (354, 189, 395), (389, 382, 192), (390, 445, 389), (391, 446, 390), (392, 448, 391), (393, 451, 392), (394, 455, 393), (395, 460, 394), (389, 445, 382), (445, 383, 382), (390, 446, 445), (446, 447, 445), (445, 447, 383), (447, 384, 383), (391, 448, 446), (448, 449, 446), (446, 449, 447), (449, 450, 447), (447, 450, 384), (450, 385, 384), (392, 451, 448), (451, 452, 448), (448, 452, 449), (452, 453, 449), (449, 453, 450), (453, 454, 450), (450, 454, 385), (454, 386, 385), (393, 455, 451), (455, 456, 451), (451, 456, 452), (456, 457, 452), (452, 457, 453), (457, 458, 453), (453, 458, 454), (458, 459, 454), (454, 459, 386), (459, 387, 386), (394, 460, 455), (460, 461, 455), (455, 461, 456), (461, 462, 456), (456, 462, 457), (462, 463, 457), (457, 463, 458), (463, 464, 458), (458, 464, 459), (464, 465, 459), (459, 465, 387), (465, 388, 387), (395, 353, 460), (353, 352, 460), (460, 352, 461), (352, 351, 461), (461, 351, 462), (351, 350, 462), (462, 350, 463), (350, 349, 463), (463, 349, 464), (349, 348, 464), (464, 348, 465), (348, 347, 465), (465, 347, 388), (347, 188, 388), (382, 368, 192), (383, 466, 382), (384, 467, 383), (385, 469, 384), (386, 472, 385), (387, 476, 386), (388, 481, 387), (382, 466, 368), (466, 369, 368), (383, 467, 466), (467, 468, 466), (466, 468, 369), (468, 370, 369), (384, 469, 467), (469, 470, 467), (467, 470, 468), (470, 471, 468), (468, 471, 370), (471, 371, 370), (385, 472, 469), (472, 473, 469), (469, 473, 470), (473, 474, 470), (470, 474, 471), (474, 475, 471), (471, 475, 371), (475, 372, 371), (386, 476, 472), (476, 477, 472), (472, 477, 473), (477, 478, 473), (473, 478, 474), (478, 479, 474), (474, 479, 475), (479, 480, 475), (475, 480, 372), (480, 373, 372), (387, 481, 476), (481, 482, 476), (476, 482, 477), (482, 483, 477), (477, 483, 478), (483, 484, 478), (478, 484, 479), (484, 485, 479), (479, 485, 480), (485, 486, 480), (480, 486, 373), (486, 374, 373), (388, 346, 481), (346, 345, 481), (481, 345, 482), (345, 344, 482), (482, 344, 483), (344, 343, 483), (483, 343, 484), (343, 342, 484), (484, 342, 485), (342, 341, 485), (485, 341, 486), (341, 340, 486), (486, 340, 374), (340, 187, 374), (368, 381, 192), (369, 487, 368), (370, 488, 369), (371, 490, 370), (372, 493, 371), (373, 497, 372), (374, 502, 373), (368, 487, 381), (487, 380, 381), (369, 488, 487), (488, 489, 487), (487, 489, 380), (489, 379, 380), (370, 490, 488), (490, 491, 488), (488, 491, 489), (491, 492, 489), (489, 492, 379), (492, 378, 379), (371, 493, 490), (493, 494, 490), (490, 494, 491), (494, 495, 491), (491, 495, 492), (495, 496, 492), (492, 496, 378), (496, 377, 378), (372, 497, 493), (497, 498, 493), (493, 498, 494), (498, 499, 494), (494, 499, 495), (499, 500, 495), (495, 500, 496), (500, 501, 496), (496, 501, 377), (501, 376, 377), (373, 502, 497), (502, 503, 497), (497, 503, 498), (503, 504, 498), (498, 504, 499), (504, 505, 499), (499, 505, 500), (505, 506, 500), (500, 506, 501), (506, 507, 501), (501, 507, 376), (507, 375, 376), (374, 339, 502), (339, 338, 502), (502, 338, 503), (338, 337, 503), (503, 337, 504), (337, 336, 504), (504, 336, 505), (336, 335, 505), (505, 335, 506), (335, 334, 506), (506, 334, 507), (334, 333, 507), (507, 333, 375), (333, 191, 375), (276, 367, 191), (275, 508, 276), (274, 509, 275), (273, 511, 274), (272, 514, 273), (271, 518, 272), (270, 523, 271), (276, 508, 367), (508, 366, 367), (275, 509, 508), (509, 510, 508), (508, 510, 366), (510, 365, 366), (274, 511, 509), (511, 512, 509), (509, 512, 510), (512, 513, 510), (510, 513, 365), (513, 364, 365), (273, 514, 511), (514, 515, 511), (511, 515, 512), (515, 516, 512), (512, 516, 513), (516, 517, 513), (513, 517, 364), (517, 363, 364), (272, 518, 514), (518, 519, 514), (514, 519, 515), (519, 520, 515), (515, 520, 516), (520, 521, 516), (516, 521, 517), (521, 522, 517), (517, 522, 363), (522, 362, 363), (271, 523, 518), (523, 524, 518), (518, 524, 519), (524, 525, 519), (519, 525, 520), (525, 526, 520), (520, 526, 521), (526, 527, 521), (521, 527, 522), (527, 528, 522), (522, 528, 362), (528, 361, 362), (270, 325, 523), (325, 324, 523), (523, 324, 524), (324, 323, 524), (524, 323, 525), (323, 322, 525), (525, 322, 526), (322, 321, 526), (526, 321, 527), (321, 320, 527), (527, 320, 528), (320, 319, 528), (528, 319, 361), (319, 190, 361), (332, 360, 190), (331, 529, 332), (330, 530, 331), (329, 532, 330), (328, 535, 329), (327, 539, 328), (326, 544, 327), (332, 529, 360), (529, 359, 360), (331, 530, 529), (530, 531, 529), (529, 531, 359), (531, 358, 359), (330, 532, 530), (532, 533, 530), (530, 533, 531), (533, 534, 531), (531, 534, 358), (534, 357, 358), (329, 535, 532), (535, 536, 532), (532, 536, 533), (536, 537, 533), (533, 537, 534), (537, 538, 534), (534, 538, 357), (538, 356, 357), (328, 539, 535), (539, 540, 535), (535, 540, 536), (540, 541, 536), (536, 541, 537), (541, 542, 537), (537, 542, 538), (542, 543, 538), (538, 543, 356), (543, 355, 356), (327, 544, 539), (544, 545, 539), (539, 545, 540), (545, 546, 540), (540, 546, 541), (546, 547, 541), (541, 547, 542), (547, 548, 542), (542, 548, 543), (548, 549, 543), (543, 549, 355), (549, 354, 355), (326, 311, 544), (311, 310, 544), (544, 310, 545), (310, 309, 545), (545, 309, 546), (309, 308, 546), (546, 308, 547), (308, 307, 547), (547, 307, 548), (307, 306, 548), (548, 306, 549), (306, 305, 549), (549, 305, 354), (305, 189, 354), (318, 353, 189), (317, 550, 318), (316, 551, 317), (315, 553, 316), (314, 556, 315), (313, 560, 314), (312, 565, 313), (318, 550, 353), (550, 352, 353), (317, 551, 550), (551, 552, 550), (550, 552, 352), (552, 351, 352), (316, 553, 551), (553, 554, 551), (551, 554, 552), (554, 555, 552), (552, 555, 351), (555, 350, 351), (315, 556, 553), (556, 557, 553), (553, 557, 554), (557, 558, 554), (554, 558, 555), (558, 559, 555), (555, 559, 350), (559, 349, 350), (314, 560, 556), (560, 561, 556), (556, 561, 557), (561, 562, 557), (557, 562, 558), (562, 563, 558), (558, 563, 559), (563, 564, 559), (559, 564, 349), (564, 348, 349), (313, 565, 560), (565, 566, 560), (560, 566, 561), (566, 567, 561), (561, 567, 562), (567, 568, 562), (562, 568, 563), (568, 569, 563), (563, 569, 564), (569, 570, 564), (564, 570, 348), (570, 347, 348), (312, 297, 565), (297, 296, 565), (565, 296, 566), (296, 295, 566), (566, 295, 567), (295, 294, 567), (567, 294, 568), (294, 293, 568), (568, 293, 569), (293, 292, 569), (569, 292, 570), (292, 291, 570), (570, 291, 347), (291, 188, 347), (304, 346, 188), (303, 571, 304), (302, 572, 303), (301, 574, 302), (300, 577, 301), (299, 581, 300), (298, 586, 299), (304, 571, 346), (571, 345, 346), (303, 572, 571), (572, 573, 571), (571, 573, 345), (573, 344, 345), (302, 574, 572), (574, 575, 572), (572, 575, 573), (575, 576, 573), (573, 576, 344), (576, 343, 344), (301, 577, 574), (577, 578, 574), (574, 578, 575), (578, 579, 575), (575, 579, 576), (579, 580, 576), (576, 580, 343), (580, 342, 343), (300, 581, 577), (581, 582, 577), (577, 582, 578), (582, 583, 578), (578, 583, 579), (583, 584, 579), (579, 584, 580), (584, 585, 580), (580, 585, 342), (585, 341, 342), (299, 586, 581), (586, 587, 581), (581, 587, 582), (587, 588, 582), (582, 588, 583), (588, 589, 583), (583, 589, 584), (589, 590, 584), (584, 590, 585), (590, 591, 585), (585, 591, 341), (591, 340, 341), (298, 283, 586), (283, 282, 586), (586, 282, 587), (282, 281, 587), (587, 281, 588), (281, 280, 588), (588, 280, 589), (280, 279, 589), (589, 279, 590), (279, 278, 590), (590, 278, 591), (278, 277, 591), (591, 277, 340), (277, 187, 340), (290, 339, 187), (289, 592, 290), (288, 593, 289), (287, 595, 288), (286, 598, 287), (285, 602, 286), (284, 607, 285), (290, 592, 339), (592, 338, 339), (289, 593, 592), (593, 594, 592), (592, 594, 338), (594, 337, 338), (288, 595, 593), (595, 596, 593), (593, 596, 594), (596, 597, 594), (594, 597, 337), (597, 336, 337), (287, 598, 595), (598, 599, 595), (595, 599, 596), (599, 600, 596), (596, 600, 597), (600, 601, 597), (597, 601, 336), (601, 335, 336), (286, 602, 598), (602, 603, 598), (598, 603, 599), (603, 604, 599), (599, 604, 600), (604, 605, 600), (600, 605, 601), (605, 606, 601), (601, 606, 335), (606, 334, 335), (285, 607, 602), (607, 608, 602), (602, 608, 603), (608, 609, 603), (603, 609, 604), (609, 610, 604), (604, 610, 605), (610, 611, 605), (605, 611, 606), (611, 612, 606), (606, 612, 334), (612, 333, 334), (284, 269, 607), (269, 268, 607), (607, 268, 608), (268, 267, 608), (608, 267, 609), (267, 266, 609), (609, 266, 610), (266, 265, 610), (610, 265, 611), (265, 264, 611), (611, 264, 612), (264, 263, 612), (612, 263, 333), (263, 191, 333), (319, 332, 190), (320, 613, 319), (321, 614, 320), (322, 616, 321), (323, 619, 322), (324, 623, 323), (325, 628, 324), (319, 613, 332), (613, 331, 332), (320, 614, 613), (614, 615, 613), (613, 615, 331), (615, 330, 331), (321, 616, 614), (616, 617, 614), (614, 617, 615), (617, 618, 615), (615, 618, 330), (618, 329, 330), (322, 619, 616), (619, 620, 616), (616, 620, 617), (620, 621, 617), (617, 621, 618), (621, 622, 618), (618, 622, 329), (622, 328, 329), (323, 623, 619), (623, 624, 619), (619, 624, 620), (624, 625, 620), (620, 625, 621), (625, 626, 621), (621, 626, 622), (626, 627, 622), (622, 627, 328), (627, 327, 328), (324, 628, 623), (628, 629, 623), (623, 629, 624), (629, 630, 624), (624, 630, 625), (630, 631, 625), (625, 631, 626), (631, 632, 626), (626, 632, 627), (632, 633, 627), (627, 633, 327), (633, 326, 327), (325, 262, 628), (262, 261, 628), (628, 261, 629), (261, 260, 629), (629, 260, 630), (260, 259, 630), (630, 259, 631), (259, 258, 631), (631, 258, 632), (258, 257, 632), (632, 257, 633), (257, 256, 633), (633, 256, 326), (256, 185, 326), (305, 318, 189), (306, 634, 305), (307, 635, 306), (308, 637, 307), (309, 640, 308), (310, 644, 309), (311, 649, 310), (305, 634, 318), (634, 317, 318), (306, 635, 634), (635, 636, 634), (634, 636, 317), (636, 316, 317), (307, 637, 635), (637, 638, 635), (635, 638, 636), (638, 639, 636), (636, 639, 316), (639, 315, 316), (308, 640, 637), (640, 641, 637), (637, 641, 638), (641, 642, 638), (638, 642, 639), (642, 643, 639), (639, 643, 315), (643, 314, 315), (309, 644, 640), (644, 645, 640), (640, 645, 641), (645, 646, 641), (641, 646, 642), (646, 647, 642), (642, 647, 643), (647, 648, 643), (643, 648, 314), (648, 313, 314), (310, 649, 644), (649, 650, 644), (644, 650, 645), (650, 651, 645), (645, 651, 646), (651, 652, 646), (646, 652, 647), (652, 653, 647), (647, 653, 648), (653, 654, 648), (648, 654, 313), (654, 312, 313), (311, 255, 649), (255, 254, 649), (649, 254, 650), (254, 253, 650), (650, 253, 651), (253, 252, 651), (651, 252, 652), (252, 251, 652), (652, 251, 653), (251, 250, 653), (653, 250, 654), (250, 249, 654), (654, 249, 312), (249, 184, 312), (291, 304, 188), (292, 655, 291), (293, 656, 292), (294, 658, 293), (295, 661, 294), (296, 665, 295), (297, 670, 296), (291, 655, 304), (655, 303, 304), (292, 656, 655), (656, 657, 655), (655, 657, 303), (657, 302, 303), (293, 658, 656), (658, 659, 656), (656, 659, 657), (659, 660, 657), (657, 660, 302), (660, 301, 302), (294, 661, 658), (661, 662, 658), (658, 662, 659), (662, 663, 659), (659, 663, 660), (663, 664, 660), (660, 664, 301), (664, 300, 301), (295, 665, 661), (665, 666, 661), (661, 666, 662), (666, 667, 662), (662, 667, 663), (667, 668, 663), (663, 668, 664), (668, 669, 664), (664, 669, 300), (669, 299, 300), (296, 670, 665), (670, 671, 665), (665, 671, 666), (671, 672, 666), (666, 672, 667), (672, 673, 667), (667, 673, 668), (673, 674, 668), (668, 674, 669), (674, 675, 669), (669, 675, 299), (675, 298, 299), (297, 241, 670), (241, 240, 670), (670, 240, 671), (240, 239, 671), (671, 239, 672), (239, 238, 672), (672, 238, 673), (238, 237, 673), (673, 237, 674), (237, 236, 674), (674, 236, 675), (236, 235, 675), (675, 235, 298), (235, 183, 298), (277, 290, 187), (278, 676, 277), (279, 677, 278), (280, 679, 279), (281, 682, 280), (282, 686, 281), (283, 691, 282), (277, 676, 290), (676, 289, 290), (278, 677, 676), (677, 678, 676), (676, 678, 289), (678, 288, 289), (279, 679, 677), (679, 680, 677), (677, 680, 678), (680, 681, 678), (678, 681, 288), (681, 287, 288), (280, 682, 679), (682, 683, 679), (679, 683, 680), (683, 684, 680), (680, 684, 681), (684, 685, 681), (681, 685, 287), (685, 286, 287), (281, 686, 682), (686, 687, 682), (682, 687, 683), (687, 688, 683), (683, 688, 684), (688, 689, 684), (684, 689, 685), (689, 690, 685), (685, 690, 286), (690, 285, 286), (282, 691, 686), (691, 692, 686), (686, 692, 687), (692, 693, 687), (687, 693, 688), (693, 694, 688), (688, 694, 689), (694, 695, 689), (689, 695, 690), (695, 696, 690), (690, 696, 285), (696, 284, 285), (283, 213, 691), (213, 212, 691), (691, 212, 692), (212, 211, 692), (692, 211, 693), (211, 210, 693), (693, 210, 694), (210, 209, 694), (694, 209, 695), (209, 208, 695), (695, 208, 696), (208, 207, 696), (696, 207, 284), (207, 182, 284), (263, 276, 191), (264, 697, 263), (265, 698, 264), (266, 700, 265), (267, 703, 266), (268, 707, 267), (269, 712, 268), (263, 697, 276), (697, 275, 276), (264, 698, 697), (698, 699, 697), (697, 699, 275), (699, 274, 275), (265, 700, 698), (700, 701, 698), (698, 701, 699), (701, 702, 699), (699, 702, 274), (702, 273, 274), (266, 703, 700), (703, 704, 700), (700, 704, 701), (704, 705, 701), (701, 705, 702), (705, 706, 702), (702, 706, 273), (706, 272, 273), (267, 707, 703), (707, 708, 703), (703, 708, 704), (708, 709, 704), (704, 709, 705), (709, 710, 705), (705, 710, 706), (710, 711, 706), (706, 711, 272), (711, 271, 272), (268, 712, 707), (712, 713, 707), (707, 713, 708), (713, 714, 708), (708, 714, 709), (714, 715, 709), (709, 715, 710), (715, 716, 710), (710, 716, 711), (716, 717, 711), (711, 717, 271), (717, 270, 271), (269, 220, 712), (220, 219, 712), (712, 219, 713), (219, 218, 713), (713, 218, 714), (218, 217, 714), (714, 217, 715), (217, 216, 715), (715, 216, 716), (216, 215, 716), (716, 215, 717), (215, 214, 717), (717, 214, 270), (214, 186, 270), (227, 262, 186), (226, 718, 227), (225, 719, 226), (224, 721, 225), (223, 724, 224), (222, 728, 223), (221, 733, 222), (227, 718, 262), (718, 261, 262), (226, 719, 718), (719, 720, 718), (718, 720, 261), (720, 260, 261), (225, 721, 719), (721, 722, 719), (719, 722, 720), (722, 723, 720), (720, 723, 260), (723, 259, 260), (224, 724, 721), (724, 725, 721), (721, 725, 722), (725, 726, 722), (722, 726, 723), (726, 727, 723), (723, 727, 259), (727, 258, 259), (223, 728, 724), (728, 729, 724), (724, 729, 725), (729, 730, 725), (725, 730, 726), (730, 731, 726), (726, 731, 727), (731, 732, 727), (727, 732, 258), (732, 257, 258), (222, 733, 728), (733, 734, 728), (728, 734, 729), (734, 735, 729), (729, 735, 730), (735, 736, 730), (730, 736, 731), (736, 737, 731), (731, 737, 732), (737, 738, 732), (732, 738, 257), (738, 256, 257), (221, 248, 733), (248, 247, 733), (733, 247, 734), (247, 246, 734), (734, 246, 735), (246, 245, 735), (735, 245, 736), (245, 244, 736), (736, 244, 737), (244, 243, 737), (737, 243, 738), (243, 242, 738), (738, 242, 256), (242, 185, 256), (242, 255, 185), (243, 739, 242), (244, 740, 243), (245, 742, 244), (246, 745, 245), (247, 749, 246), (248, 754, 247), (242, 739, 255), (739, 254, 255), (243, 740, 739), (740, 741, 739), (739, 741, 254), (741, 253, 254), (244, 742, 740), (742, 743, 740), (740, 743, 741), (743, 744, 741), (741, 744, 253), (744, 252, 253), (245, 745, 742), (745, 746, 742), (742, 746, 743), (746, 747, 743), (743, 747, 744), (747, 748, 744), (744, 748, 252), (748, 251, 252), (246, 749, 745), (749, 750, 745), (745, 750, 746), (750, 751, 746), (746, 751, 747), (751, 752, 747), (747, 752, 748), (752, 753, 748), (748, 753, 251), (753, 250, 251), (247, 754, 749), (754, 755, 749), (749, 755, 750), (755, 756, 750), (750, 756, 751), (756, 757, 751), (751, 757, 752), (757, 758, 752), (752, 758, 753), (758, 759, 753), (753, 759, 250), (759, 249, 250), (248, 234, 754), (234, 233, 754), (754, 233, 755), (233, 232, 755), (755, 232, 756), (232, 231, 756), (756, 231, 757), (231, 230, 757), (757, 230, 758), (230, 229, 758), (758, 229, 759), (229, 228, 759), (759, 228, 249), (228, 184, 249), (228, 241, 184), (229, 760, 228), (230, 761, 229), (231, 763, 230), (232, 766, 231), (233, 770, 232), (234, 775, 233), (228, 760, 241), (760, 240, 241), (229, 761, 760), (761, 762, 760), (760, 762, 240), (762, 239, 240), (230, 763, 761), (763, 764, 761), (761, 764, 762), (764, 765, 762), (762, 765, 239), (765, 238, 239), (231, 766, 763), (766, 767, 763), (763, 767, 764), (767, 768, 764), (764, 768, 765), (768, 769, 765), (765, 769, 238), (769, 237, 238), (232, 770, 766), (770, 771, 766), (766, 771, 767), (771, 772, 767), (767, 772, 768), (772, 773, 768), (768, 773, 769), (773, 774, 769), (769, 774, 237), (774, 236, 237), (233, 775, 770), (775, 776, 770), (770, 776, 771), (776, 777, 771), (771, 777, 772), (777, 778, 772), (772, 778, 773), (778, 779, 773), (773, 779, 774), (779, 780, 774), (774, 780, 236), (780, 235, 236), (234, 199, 775), (199, 198, 775), (775, 198, 776), (198, 197, 776), (776, 197, 777), (197, 196, 777), (777, 196, 778), (196, 195, 778), (778, 195, 779), (195, 194, 779), (779, 194, 780), (194, 193, 780), (780, 193, 235), (193, 183, 235), (214, 227, 186), (215, 781, 214), (216, 782, 215), (217, 784, 216), (218, 787, 217), (219, 791, 218), (220, 796, 219), (214, 781, 227), (781, 226, 227), (215, 782, 781), (782, 783, 781), (781, 783, 226), (783, 225, 226), (216, 784, 782), (784, 785, 782), (782, 785, 783), (785, 786, 783), (783, 786, 225), (786, 224, 225), (217, 787, 784), (787, 788, 784), (784, 788, 785), (788, 789, 785), (785, 789, 786), (789, 790, 786), (786, 790, 224), (790, 223, 224), (218, 791, 787), (791, 792, 787), (787, 792, 788), (792, 793, 788), (788, 793, 789), (793, 794, 789), (789, 794, 790), (794, 795, 790), (790, 795, 223), (795, 222, 223), (219, 796, 791), (796, 797, 791), (791, 797, 792), (797, 798, 792), (792, 798, 793), (798, 799, 793), (793, 799, 794), (799, 800, 794), (794, 800, 795), (800, 801, 795), (795, 801, 222), (801, 221, 222), (220, 206, 796), (206, 205, 796), (796, 205, 797), (205, 204, 797), (797, 204, 798), (204, 203, 798), (798, 203, 799), (203, 202, 799), (799, 202, 800), (202, 201, 800), (800, 201, 801), (201, 200, 801), (801, 200, 221), (200, 181, 221), (193, 213, 183), (194, 802, 193), (195, 803, 194), (196, 805, 195), (197, 808, 196), (198, 812, 197), (199, 817, 198), (193, 802, 213), (802, 212, 213), (194, 803, 802), (803, 804, 802), (802, 804, 212), (804, 211, 212), (195, 805, 803), (805, 806, 803), (803, 806, 804), (806, 807, 804), (804, 807, 211), (807, 210, 211), (196, 808, 805), (808, 809, 805), (805, 809, 806), (809, 810, 806), (806, 810, 807), (810, 811, 807), (807, 811, 210), (811, 209, 210), (197, 812, 808), (812, 813, 808), (808, 813, 809), (813, 814, 809), (809, 814, 810), (814, 815, 810), (810, 815, 811), (815, 816, 811), (811, 816, 209), (816, 208, 209), (198, 817, 812), (817, 818, 812), (812, 818, 813), (818, 819, 813), (813, 819, 814), (819, 820, 814), (814, 820, 815), (820, 821, 815), (815, 821, 816), (821, 822, 816), (816, 822, 208), (822, 207, 208), (199, 200, 817), (200, 201, 817), (817, 201, 818), (201, 202, 818), (818, 202, 819), (202, 203, 819), (819, 203, 820), (203, 204, 820), (820, 204, 821), (204, 205, 821), (821, 205, 822), (205, 206, 822), (822, 206, 207), (206, 182, 207)])
me_plane.polygons.foreach_set('use_smooth', [True] * 1458)
me_plane.polygons.foreach_set('material_index', [0, 0, 0, 0, 0, 0, 0, 0, 0, 0, 0, 0, 0, 0, 0, 0, 0, 0, 0, 0, 0, 0, 0, 0, 0, 0, 0, 0, 0, 0, 0, 0, 0, 0, 0, 0, 0, 0, 0, 0, 0, 0, 0, 0, 0, 0, 0, 0, 0, 0, 0, 0, 0, 0, 0, 0, 0, 0, 0, 0, 0, 0, 0, 0, 0, 0, 0, 0, 0, 0, 0, 0, 0, 0, 0, 0, 0, 0, 0, 0, 0, 0, 0, 0, 0, 0, 0, 0, 0, 0, 0, 0, 0, 0, 0, 0, 0, 0, 0, 0, 0, 0, 0, 0, 0, 0, 0, 0, 0, 0, 0, 0, 0, 0, 0, 0, 0, 0, 0, 0, 0, 0, 0, 0, 0, 0, 0, 0, 0, 0, 0, 0, 0, 0, 0, 0, 0, 0, 0, 0, 0, 0, 0, 0, 0, 0, 0, 0, 0, 0, 0, 0, 0, 0, 0, 0, 0, 0, 0, 0, 0, 0, 0, 0, 0, 0, 0, 0, 0, 0, 0, 0, 0, 0, 0, 0, 0, 0, 1, 1, 1, 1, 1, 1, 1, 1, 1, 1, 1, 1, 1, 1, 1, 1, 1, 1, 1, 1, 1, 1, 1, 1, 1, 1, 1, 1, 1, 1, 1, 1, 1, 1, 1, 1, 1, 1, 1, 1, 1, 1, 1, 1, 1, 1, 1, 1, 1, 1, 1, 1, 1, 1, 1, 1, 1, 1, 1, 1, 1, 1, 1, 1, 1, 1, 1, 1, 1, 1, 1, 1, 1, 1, 1, 1, 1, 1, 1, 1, 1, 1, 1, 1, 1, 1, 1, 1, 1, 1, 1, 1, 1, 1, 1, 1, 1, 1, 1, 1, 1, 1, 1, 1, 1, 1, 1, 1, 1, 1, 1, 1, 1, 1, 1, 1, 1, 1, 1, 1, 1, 1, 1, 1, 1, 1, 1, 1, 1, 1, 1, 1, 1, 1, 1, 1, 1, 1, 1, 1, 1, 1, 1, 1, 1, 1, 1, 1, 1, 1, 1, 1, 1, 1, 1, 1, 1, 1, 1, 1, 1, 1, 1, 1, 1, 1, 1, 1, 1, 1, 1, 1, 1, 1, 1, 1, 1, 1, 1, 1, 1, 1, 1, 1, 1, 1, 1, 1, 1, 1, 1, 1, 1, 1, 1, 1, 1, 1, 1, 1, 1, 1, 1, 1, 1, 1, 1, 1, 1, 1, 1, 1, 1, 1, 1, 1, 1, 1, 1, 1, 1, 1, 1, 1, 1, 1, 1, 1, 1, 1, 1, 1, 1, 1, 1, 1, 1, 1, 1, 1, 1, 1, 1, 1, 1, 1, 1, 1, 1, 1, 1, 1, 1, 1, 1, 1, 1, 1, 1, 1, 1, 1, 1, 1, 1, 1, 1, 1, 1, 1, 1, 1, 1, 1, 1, 1, 1, 1, 1, 1, 1, 1, 1, 1, 1, 1, 1, 1, 1, 1, 1, 1, 1, 1, 1, 1, 1, 1, 1, 1, 1, 1, 1, 1, 1, 1, 1, 1, 1, 1, 1, 1, 1, 1, 1, 1, 1, 1, 1, 1, 1, 1, 1, 1, 1, 1, 1, 1, 1, 1, 1, 1, 1, 1, 1, 1, 1, 1, 1, 1, 1, 1, 1, 1, 1, 1, 1, 1, 1, 1, 1, 1, 1, 1, 1, 1, 1, 1, 1, 1, 1, 1, 1, 1, 1, 1, 1, 1, 1, 1, 1, 1, 1, 1, 1, 1, 1, 1, 1, 1, 1, 1, 1, 1, 1, 1, 1, 1, 1, 1, 1, 1, 1, 1, 1, 1, 1, 1, 1, 1, 1, 1, 1, 1, 1, 1, 1, 1, 1, 1, 1, 1, 1, 1, 1, 1, 1, 1, 1, 1, 1, 1, 1, 1, 1, 1, 1, 1, 1, 1, 1, 1, 1, 1, 1, 1, 1, 1, 1, 1, 1, 1, 1, 1, 1, 1, 1, 1, 1, 1, 1, 1, 1, 1, 1, 1, 1, 1, 1, 1, 1, 1, 1, 1, 1, 1, 1, 1, 1, 1, 1, 1, 1, 1, 1, 1, 1, 1, 1, 1, 1, 1, 1, 1, 1, 1, 1, 1, 1, 1, 1, 1, 1, 1, 1, 1, 1, 1, 1, 1, 1, 1, 1, 1, 1, 1, 1, 1, 1, 1, 1, 1, 1, 1, 1, 1, 1, 1, 1, 1, 1, 1, 1, 1, 1, 1, 1, 1, 1, 1, 1, 1, 1, 1, 1, 1, 1, 1, 1, 1, 1, 1, 1, 1, 1, 1, 1, 1, 1, 1, 1, 1, 1, 1, 1, 1, 1, 1, 1, 1, 1, 1, 1, 1, 1, 1, 1, 1, 1, 1, 1, 1, 1, 1, 1, 1, 1, 1, 1, 1, 1, 1, 1, 1, 1, 1, 1, 1, 1, 1, 1, 1, 1, 1, 1, 1, 1, 1, 1, 1, 1, 1, 1, 1, 1, 1, 1, 1, 1, 1, 1, 1, 1, 1, 1, 1, 1, 1, 1, 1, 1, 1, 1, 1, 1, 1, 1, 1, 1, 1, 1, 1, 1, 1, 1, 1, 1, 1, 1, 1, 1, 1, 1, 1, 1, 1, 1, 1, 1, 1, 1, 1, 1, 1, 1, 1, 1, 1, 1, 1, 1, 1, 1, 1, 1, 1, 1, 1, 1, 1, 1, 1, 1, 1, 1, 1, 1, 1, 1, 1, 1, 1, 1, 1, 1, 1, 1, 1, 1, 1, 1, 1, 1, 1, 1, 1, 1, 1, 1, 1, 1, 1, 1, 1, 1, 1, 1, 1, 1, 1, 1, 1, 1, 1, 1, 1, 1, 1, 1, 1, 1, 1, 1, 1, 1, 1, 1, 1, 1, 1, 1, 1, 1, 1, 1, 1, 1, 1, 1, 1, 1, 1, 1, 1, 1, 1, 1, 1, 1, 1, 1, 1, 1, 1, 1, 1, 1, 1, 1, 1, 1, 1, 1, 1, 1, 1, 1, 1, 1, 1, 1, 1, 1, 1, 1, 1, 1, 1, 1, 1, 1, 1, 1, 1, 1, 1, 1, 1, 1, 1, 1, 1, 1, 1, 1, 1, 1, 1, 1, 1, 1, 1, 1, 1, 1, 1, 1, 1, 1, 1, 1, 1, 1, 1, 1, 1, 1, 1, 1, 1, 1, 1, 1, 1, 1, 1, 1, 1, 1, 1, 1, 1, 1, 1, 1, 1, 1, 1, 1, 1, 1, 1, 1, 1, 1, 1, 1, 1, 1, 1, 1, 1, 1, 1, 1, 1, 1, 1, 1, 1, 1, 1, 1, 1, 1, 1, 1, 1, 1, 1, 1, 1, 1, 1, 1, 1, 1, 1, 1, 1, 1, 1, 1, 1, 1, 1, 1, 1, 1, 1, 1, 1, 1, 1, 1, 1, 1, 1, 1, 1, 1, 1, 1, 1, 1, 1, 1, 1, 1, 1, 1, 1, 1, 1, 1, 1, 1, 1, 1, 1, 1, 1, 1, 1, 1, 1, 1, 1, 1, 1, 1, 1, 1, 1, 1, 1, 1, 1, 1, 1, 1, 1, 1, 1, 1, 1, 1, 1, 1, 1, 1, 1, 1, 1, 1, 1, 1, 1, 1, 1, 1, 1, 1, 1, 1, 1, 1, 1, 1, 1, 1, 1, 1, 1, 1, 1, 1, 1, 1, 1, 1, 1, 1, 1, 1, 1, 1, 1, 1, 1, 1, 1, 1, 1, 1, 1, 1, 1, 1, 1, 1, 1, 1, 1, 1, 1, 1, 1, 1, 1, 1, 1, 1, 1, 1, 1, 1, 1, 1, 1, 1, 1, 1, 1, 1, 1, 1, 1, 1, 1, 1, 1, 1, 1, 1, 1, 1, 1, 1, 1, 1, 1, 1, 1, 1, 1, 1, 1, 1, 1, 1, 1, 1, 1, 1, 1, 1, 1, 1, 1, 1, 1, 1, 1, 1, 1, 1, 1, 1, 1, 1, 1, 1, 1, 1, 1, 1, 1, 1, 1, 1, 1, 1, 1, 1, 1, 1, 1, 1, 1, 1, 1, 1, 1, 1, 1, 1, 1, 1, 1, 1, 1, 1, 1, 1, 1, 1, 1, 1, 1, 1, 1, 1, 1, 1, 1, 1, 1, 1, 1, 1, 1, 1, 1, 1, 1, 1, 1, 1, 1, 1, 1, 1, 1, 1, 1, 1, 1, 1, 1, 1, 1, 1, 1, 1, 1, 1, 1, 1, 1, 1, 1, 1, 1, 1, 1, 1, 1, 1, 1, 1, 1, 1, 1, 1, 1, 1, 1, 1, 1, 1, 1, 1, 1, 1, 1, 1, 1, 1, 1, 1, 1, 1, 1, 1, 1, 1, 1, 1, 1, 1, 1, 1, 1, 1, 1, 1, 1, 1, 1, 1, 1, 1, 1, 1, 1, 1, 1, 1, 1, 1, 1, 1, 1, 1, 1, 1, 1, 1, 1, 1, 1, 1, 1, 1, 1, 1, 1, 1, 1, 1, 1, 1, 1, 1, 1, 1, 1, 1, 1, 1, 1, 1, 1, 1, 1, 1, 1, 1, 1, 1, 1, 1, 1, 1, 1, 1, 1, 1, 1, 1, 1, 1, 1, 1, 1, 1, 1, 1, 1, 1, 1, 1, 1, 1, 1, 1, 1, 1, 1])
_k = set([(0, 4), (1, 5), (2, 6), (3, 7), (4, 8), (5, 9), (6, 10), (7, 11), (8, 12), (9, 13), (10, 14), (11, 15), (12, 16), (13, 17), (14, 18), (15, 19), (16, 20), (17, 106), (18, 22), (19, 23), (22, 26), (23, 27), (24, 38), (24, 62), (25, 67), (25, 110), (29, 33), (30, 34), (33, 36), (34, 37), (36, 40), (37, 41), (38, 42), (40, 44), (41, 45), (42, 46), (44, 48), (45, 49), (46, 50), (48, 52), (49, 53), (50, 54), (56, 61), (61, 64), (62, 65), (64, 68), (65, 69), (67, 71), (68, 72), (69, 73), (71, 75), (72, 76), (73, 77), (75, 79), (76, 80), (77, 81), (79, 83), (80, 84), (81, 85), (83, 87), (84, 88), (85, 89), (87, 91), (88, 92), (89, 93), (91, 95), (106, 109), (108, 112), (109, 113), (110, 114), (112, 116), (113, 117), (114, 118), (116, 120), (117, 121), (118, 122), (120, 124), (121, 125), (122, 126), (124, 128), (125, 129), (126, 130), (128, 132), (129, 133), (130, 134), (132, 136), (137, 138), (138, 145), (141, 142), (142, 148), (143, 144), (144, 147), (145, 149), (147, 151), (148, 152), (149, 153), (151, 155), (152, 156), (153, 157), (155, 159), (156, 160), (157, 161), (159, 163), (160, 164), (161, 165), (163, 167), (164, 168), (165, 169), (167, 171), (168, 172), (169, 173), (171, 175), (172, 176), (173, 177), (175, 179), (176, 180)])
me_plane.attributes.new('sharp_edge', 'BOOLEAN', 'EDGE').data.foreach_set('value', [ (min(e.vertices), max(e.vertices)) in _k for e in me_plane.edges])
me_plane.materials.append(mat_mat_treewood)
me_plane.materials.append(mat_mat_leefs)
me_plane.use_remesh_preserve_volume = False
me_plane.use_remesh_preserve_attributes = False
me_plane.use_mirror_vertex_groups = False
me_plane.update()

# ---- objects
ob_plane = bpy.data.objects.new('Plane', me_plane)

# ---- transforms, parenting, visibility, modifiers, constraints
ob_plane.location = (0.0, 0.0, 0.0)
ob_plane.lineart.crease_threshold = 0.0
_vg = ob_plane.vertex_groups.new(name='Group')

# ---- collection membership
col_collection_1.objects.link(ob_plane)

# ---- scene / render settings (as saved in the file)
scene.frame_start = 1; scene.frame_end = 250; scene.frame_set(1)
scene.render.engine = 'BLENDER_EEVEE_NEXT'
scene.render.resolution_percentage = 50
scene.render.dither_intensity = 0.0
scene.cycles.use_denoising = False
scene.cycles.samples = 128
scene.cycles.sampling_pattern = 'TABULATED_SOBOL'
scene.cycles.use_adaptive_sampling = False
scene.cycles.use_light_tree = False
scene.cycles.blur_glossy = 0.0
scene.cycles.sample_clamp_indirect = 0.0
scene.view_settings.view_transform = 'Standard'
bpy.context.view_layer.update()

# ---- added for rendering (the .blend has no active camera and no usable light): camera, sun
cam_auto = bpy.data.cameras.new('AutoCamera')
cam_auto.lens = 50.0
cam_auto.sensor_width = 36.0
cam_auto.clip_end = 1000.0
ob_auto_camera = bpy.data.objects.new('AutoCamera', cam_auto)
scene.collection.objects.link(ob_auto_camera)
ob_auto_camera.location = (11.8973, -14.5288, 14.4566)
ob_auto_camera.rotation_euler = (1.09748, -7.21219e-08, 0.694738)
scene.camera = ob_auto_camera
light_auto_sun = bpy.data.lights.new('AutoSun', 'SUN')
light_auto_sun.energy = 3.0
light_auto_sun.angle = 0.0523599
ob_auto_sun = bpy.data.objects.new('AutoSun', light_auto_sun)
scene.collection.objects.link(ob_auto_sun)
ob_auto_sun.rotation_euler = (0.872665, 0.174533, 0.523599)
bpy.context.view_layer.update()
